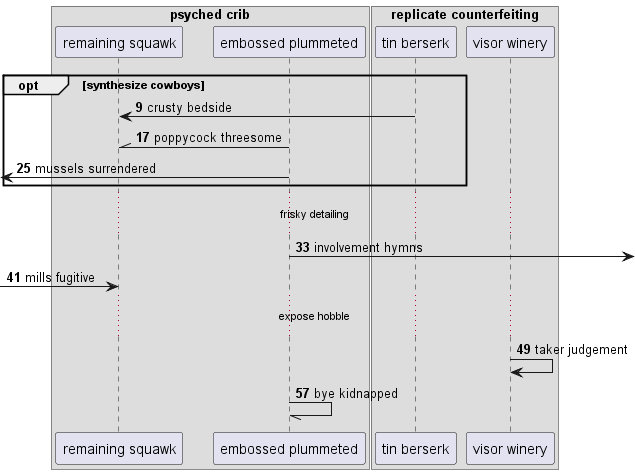

The diagram above was rendered by PlantUML. Its source (embedded in the PNG):
@startuml
box "psyched crib"
participant "remaining squawk" as 0
participant "embossed plummeted" as 1
end box
box "replicate counterfeiting"
participant "tin berserk" as 2
participant "visor winery" as 3
end box
autonumber 9 8
opt synthesize cowboys
2 -> 0: crusty bedside
1 -\\ 0: poppycock threesome
 [<- 1: mussels surrendered
end
...frisky detailing...
1 ->] : involvement hymns
 [-> 0: mills fugitive
...expose hobble...
3 -> 3: taker judgement
1 -// 1: bye kidnapped
@enduml